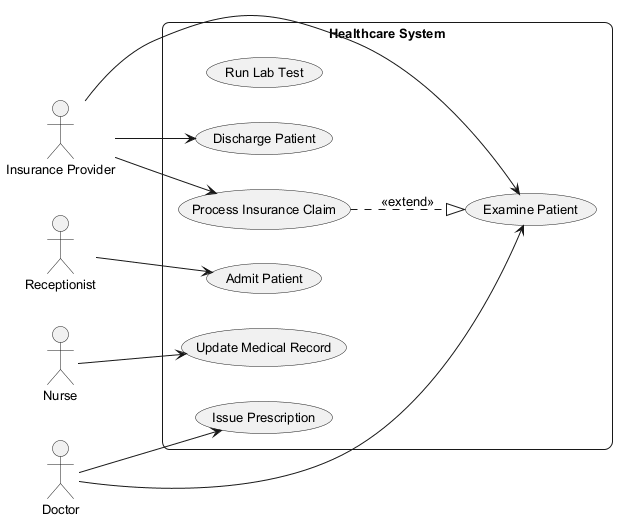

The diagram above was rendered by PlantUML. Its source (embedded in the PNG):
@startuml
skinparam backgroundColor #FFFFFF
skinparam roundCorner 15
skinparam defaultFontSize 13
left to right direction
actor "Insurance Provider" as InsuranceProvider
actor "Receptionist" as Receptionist
actor "Doctor" as Doctor
actor "Nurse" as Nurse
rectangle "Healthcare System" {
  usecase "Run Lab Test" as UC_RunLabTest
  usecase "Examine Patient" as UC_ExaminePatient
  usecase "Process Insurance Claim" as UC_ProcessInsuranceClaim
  usecase "Discharge Patient" as UC_DischargePatient
  usecase "Admit Patient" as UC_AdmitPatient
  usecase "Issue Prescription" as UC_IssuePrescription
  usecase "Update Medical Record" as UC_UpdateMedicalRecord
}
InsuranceProvider --> UC_DischargePatient
InsuranceProvider --> UC_ProcessInsuranceClaim
InsuranceProvider --> UC_ExaminePatient
Receptionist --> UC_AdmitPatient
Doctor --> UC_ExaminePatient
Doctor --> UC_IssuePrescription
Nurse --> UC_UpdateMedicalRecord
UC_ProcessInsuranceClaim ..|> UC_ExaminePatient : <<extend>>
@enduml